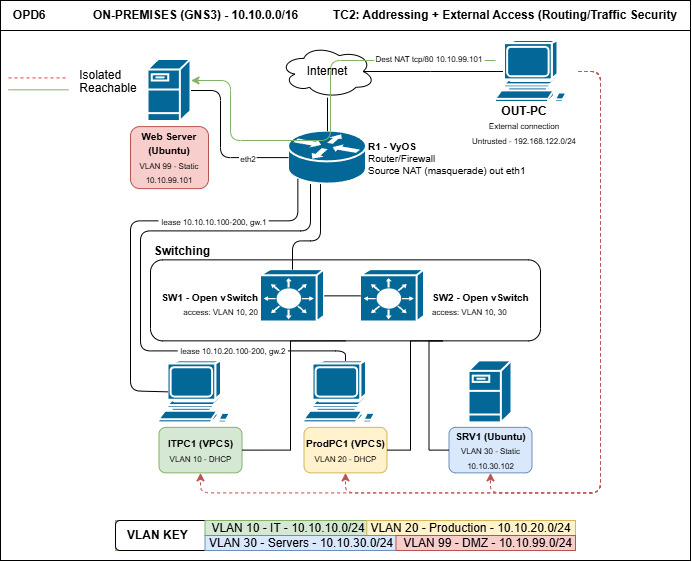

The diagram above was exported from draw.io. Its source (the exported page's mxGraphModel, read from the mxfile embedded in the PNG):
<mxGraphModel dx="1414" dy="743" grid="1" gridSize="10" guides="1" tooltips="1" connect="1" arrows="1" fold="1" page="1" pageScale="1" pageWidth="850" pageHeight="1100" math="0" shadow="0">
  <root>
    <mxCell id="JNakY_uAWSenfz7KaoiF-0" />
    <mxCell id="JNakY_uAWSenfz7KaoiF-1" parent="JNakY_uAWSenfz7KaoiF-0" />
    <mxCell id="JNakY_uAWSenfz7KaoiF-2" parent="JNakY_uAWSenfz7KaoiF-1" style="rounded=0;whiteSpace=wrap;html=1;movable=0;resizable=0;rotatable=0;deletable=0;editable=0;locked=1;connectable=0;" value="" vertex="1">
      <mxGeometry height="560" width="690" x="90" y="130" as="geometry" />
    </mxCell>
    <mxCell id="JNakY_uAWSenfz7KaoiF-6" parent="JNakY_uAWSenfz7KaoiF-1" style="sketch=0;html=1;pointerEvents=1;dashed=0;fillColor=#036897;strokeColor=#ffffff;strokeWidth=2;verticalLabelPosition=bottom;verticalAlign=top;align=center;outlineConnect=0;shape=mxgraph.cisco.computers_and_peripherals.workstation;" value="" vertex="1">
      <mxGeometry height="62" width="83" x="393.5" y="490.36" as="geometry" />
    </mxCell>
    <mxCell id="JNakY_uAWSenfz7KaoiF-7" parent="JNakY_uAWSenfz7KaoiF-1" style="sketch=0;html=1;pointerEvents=1;dashed=0;fillColor=#036897;strokeColor=#ffffff;strokeWidth=2;verticalLabelPosition=bottom;verticalAlign=top;align=center;outlineConnect=0;shape=mxgraph.cisco.computers_and_peripherals.workstation;" value="" vertex="1">
      <mxGeometry height="62" width="83" x="248.5" y="490.36" as="geometry" />
    </mxCell>
    <mxCell id="JNakY_uAWSenfz7KaoiF-8" parent="JNakY_uAWSenfz7KaoiF-1" style="strokeColor=#ffffff;sketch=0;html=1;pointerEvents=1;dashed=0;fillColor=#036897;strokeWidth=2;verticalLabelPosition=bottom;verticalAlign=top;align=center;outlineConnect=0;shape=mxgraph.cisco.servers.fileserver;" value="" vertex="1">
      <mxGeometry height="62" width="43" x="558.5" y="490.36" as="geometry" />
    </mxCell>
    <mxCell id="JNakY_uAWSenfz7KaoiF-9" parent="JNakY_uAWSenfz7KaoiF-1" style="rounded=1;whiteSpace=wrap;html=1;fillColor=#d5e8d4;strokeColor=#82b366;" value="&lt;b&gt;&lt;font style=&quot;font-size: 10px;&quot;&gt;ITPC1 (VPCS)&lt;/font&gt;&lt;/b&gt;&lt;div&gt;&lt;font style=&quot;font-size: 8px;&quot;&gt;VLAN 10 - DHCP&lt;/font&gt;&lt;/div&gt;" vertex="1">
      <mxGeometry height="45.5" width="83" x="248.5" y="556.86" as="geometry" />
    </mxCell>
    <mxCell id="JNakY_uAWSenfz7KaoiF-10" parent="JNakY_uAWSenfz7KaoiF-1" style="rounded=1;whiteSpace=wrap;html=1;fillColor=#fff2cc;strokeColor=#d6b656;" value="&lt;b&gt;&lt;font style=&quot;font-size: 10px;&quot;&gt;ProdPC1 (VPCS)&lt;/font&gt;&lt;/b&gt;&lt;div&gt;&lt;font style=&quot;font-size: 8px;&quot;&gt;VLAN 20 - DHCP&lt;/font&gt;&lt;/div&gt;" vertex="1">
      <mxGeometry height="45.5" width="83" x="393.5" y="556.86" as="geometry" />
    </mxCell>
    <mxCell id="JNakY_uAWSenfz7KaoiF-11" parent="JNakY_uAWSenfz7KaoiF-1" style="rounded=1;whiteSpace=wrap;html=1;fillColor=#dae8fc;strokeColor=#6c8ebf;" value="&lt;b&gt;&lt;font style=&quot;font-size: 10px;&quot;&gt;SRV1 (Ubuntu)&lt;/font&gt;&lt;/b&gt;&lt;div&gt;&lt;font style=&quot;font-size: 8px;&quot;&gt;VLAN 30 - Static&lt;/font&gt;&lt;/div&gt;&lt;div&gt;&lt;font style=&quot;font-size: 8px;&quot;&gt;10.10.30.102&lt;/font&gt;&lt;/div&gt;" vertex="1">
      <mxGeometry height="45.5" width="83" x="538.5" y="556.86" as="geometry" />
    </mxCell>
    <mxCell id="JNakY_uAWSenfz7KaoiF-13" connectable="0" parent="JNakY_uAWSenfz7KaoiF-1" style="group;fillColor=#d5e8d4;strokeColor=#82b366;" value="" vertex="1">
      <mxGeometry height="30" width="460" x="205" y="650" as="geometry" />
    </mxCell>
    <mxCell id="JNakY_uAWSenfz7KaoiF-14" parent="JNakY_uAWSenfz7KaoiF-13" style="rounded=1;whiteSpace=wrap;html=1;align=left;movable=1;resizable=1;rotatable=1;deletable=1;editable=1;locked=0;connectable=1;" value="&lt;b&gt;&amp;nbsp; &amp;nbsp;VLAN KEY&amp;nbsp;&lt;/b&gt;" vertex="1">
      <mxGeometry height="30" width="460" as="geometry" />
    </mxCell>
    <mxCell id="JNakY_uAWSenfz7KaoiF-15" parent="JNakY_uAWSenfz7KaoiF-13" style="rounded=0;whiteSpace=wrap;html=1;fillColor=#d5e8d4;strokeColor=#82b366;" value="VLAN 10 - IT - 10.10.10.0/24" vertex="1">
      <mxGeometry height="15" width="165.5" x="89.5" as="geometry" />
    </mxCell>
    <mxCell id="JNakY_uAWSenfz7KaoiF-16" parent="JNakY_uAWSenfz7KaoiF-13" style="rounded=0;whiteSpace=wrap;html=1;fillColor=#fff2cc;strokeColor=#d6b656;" value="VLAN 20 - Production - 10.10.20.0/24" vertex="1">
      <mxGeometry height="15" width="208.75" x="251.25" as="geometry" />
    </mxCell>
    <mxCell id="JNakY_uAWSenfz7KaoiF-17" parent="JNakY_uAWSenfz7KaoiF-13" style="rounded=0;whiteSpace=wrap;html=1;fillColor=#dae8fc;strokeColor=#6c8ebf;" value="VLAN 30 - Servers - 10.10.30.0/24" vertex="1">
      <mxGeometry height="15" width="192" x="89.5" y="15" as="geometry" />
    </mxCell>
    <mxCell id="JNakY_uAWSenfz7KaoiF-18" parent="JNakY_uAWSenfz7KaoiF-13" style="rounded=0;whiteSpace=wrap;html=1;fillColor=#f8cecc;strokeColor=#b85450;" value="&amp;nbsp;VLAN 99 - DMZ - 10.10.99.0/24" vertex="1">
      <mxGeometry height="15" width="179.5" x="280.5" y="15" as="geometry" />
    </mxCell>
    <mxCell id="JNakY_uAWSenfz7KaoiF-19" parent="JNakY_uAWSenfz7KaoiF-1" style="rounded=0;whiteSpace=wrap;html=1;align=center;" value="&lt;div style=&quot;&quot;&gt;&lt;b style=&quot;background-color: transparent; color: light-dark(rgb(0, 0, 0), rgb(255, 255, 255));&quot;&gt;OPD6&amp;nbsp; &amp;nbsp; &amp;nbsp;&amp;nbsp;&lt;span style=&quot;white-space: pre;&quot;&gt;&#09;&lt;/span&gt;ON-PREMISES (GNS3) - 10.10.0.0/16&lt;span style=&quot;white-space: pre;&quot;&gt;&#09;&lt;span style=&quot;white-space: pre;&quot;&gt;&#09;&lt;/span&gt;  &lt;/span&gt;TC3: Inter-VLAN Reachability (allow + deny)&lt;/b&gt;&lt;/div&gt;" vertex="1">
      <mxGeometry height="30" width="690" x="90" y="130" as="geometry" />
    </mxCell>
    <mxCell id="JNakY_uAWSenfz7KaoiF-22" parent="JNakY_uAWSenfz7KaoiF-1" style="text;whiteSpace=wrap;html=1;align=left;fontSize=10;" value="&lt;div&gt;&lt;b&gt;R1 - VyOS&lt;/b&gt;&lt;/div&gt;&lt;div&gt;Router/Firewall&lt;/div&gt;&lt;div&gt;Source NAT (masquerade) out eth1&lt;/div&gt;" vertex="1">
      <mxGeometry height="45.5" width="172" x="456" y="264.36" as="geometry" />
    </mxCell>
    <mxCell id="JNakY_uAWSenfz7KaoiF-30" connectable="0" parent="JNakY_uAWSenfz7KaoiF-1" style="group" value="" vertex="1">
      <mxGeometry height="90" width="410" x="230" y="380.36" as="geometry" />
    </mxCell>
    <mxCell id="JNakY_uAWSenfz7KaoiF-31" parent="JNakY_uAWSenfz7KaoiF-30" style="rounded=1;whiteSpace=wrap;html=1;" value="" vertex="1">
      <mxGeometry height="81" width="390" x="10" y="9" as="geometry" />
    </mxCell>
    <mxCell id="JNakY_uAWSenfz7KaoiF-32" parent="JNakY_uAWSenfz7KaoiF-30" style="strokeColor=#ffffff;sketch=0;html=1;pointerEvents=1;dashed=0;fillColor=#036897;strokeWidth=2;verticalLabelPosition=bottom;verticalAlign=top;align=center;outlineConnect=0;shape=mxgraph.cisco.switches.layer_3_switch;" value="" vertex="1">
      <mxGeometry height="52.36363636363636" width="64" x="120" y="18.81818181818182" as="geometry" />
    </mxCell>
    <mxCell id="JNakY_uAWSenfz7KaoiF-33" parent="JNakY_uAWSenfz7KaoiF-30" style="strokeColor=#ffffff;sketch=0;html=1;pointerEvents=1;dashed=0;fillColor=#036897;strokeWidth=2;verticalLabelPosition=bottom;verticalAlign=top;align=center;outlineConnect=0;shape=mxgraph.cisco.switches.layer_3_switch;" value="" vertex="1">
      <mxGeometry height="52.36363636363636" width="64" x="220" y="18.81818181818182" as="geometry" />
    </mxCell>
    <mxCell id="JNakY_uAWSenfz7KaoiF-34" parent="JNakY_uAWSenfz7KaoiF-30" style="text;whiteSpace=wrap;html=1;align=right;" value="&lt;div style=&quot;&quot;&gt;&lt;span style=&quot;color: light-dark(rgb(0, 0, 0), rgb(255, 255, 255)); background-color: rgb(255, 255, 255);&quot;&gt;&lt;font style=&quot;font-size: 10px;&quot;&gt;&lt;b style=&quot;&quot;&gt;SW1 - Open vSwitch&lt;/b&gt;&lt;/font&gt;&lt;/span&gt;&lt;/div&gt;&lt;div style=&quot;&quot;&gt;&lt;span style=&quot;color: light-dark(rgb(0, 0, 0), rgb(255, 255, 255)); background-color: rgb(255, 255, 255);&quot;&gt;&lt;font style=&quot;font-size: 8px;&quot;&gt;access: VLAN 10, 20&lt;/font&gt;&lt;/span&gt;&lt;/div&gt;" vertex="1">
      <mxGeometry height="24.545454545454547" width="120" y="32.72727272727273" as="geometry" />
    </mxCell>
    <mxCell id="JNakY_uAWSenfz7KaoiF-35" parent="JNakY_uAWSenfz7KaoiF-30" style="text;whiteSpace=wrap;html=1;align=left;" value="&lt;div style=&quot;&quot;&gt;&lt;span style=&quot;color: light-dark(rgb(0, 0, 0), rgb(255, 255, 255)); background-color: rgb(255, 255, 255);&quot;&gt;&lt;font style=&quot;font-size: 10px;&quot;&gt;&lt;b style=&quot;&quot;&gt;SW2 - Open vSwitch&lt;/b&gt;&lt;/font&gt;&lt;/span&gt;&lt;/div&gt;&lt;div style=&quot;&quot;&gt;&lt;span style=&quot;color: light-dark(rgb(0, 0, 0), rgb(255, 255, 255)); background-color: rgb(255, 255, 255);&quot;&gt;&lt;font style=&quot;font-size: 8px;&quot;&gt;access: VLAN 10, 30&lt;/font&gt;&lt;/span&gt;&lt;/div&gt;" vertex="1">
      <mxGeometry height="24.545454545454547" width="120" x="290" y="32.72727272727273" as="geometry" />
    </mxCell>
    <mxCell id="FPbtIrhTVSodzf99nosd-4" edge="1" parent="JNakY_uAWSenfz7KaoiF-30" source="JNakY_uAWSenfz7KaoiF-32" style="edgeStyle=none;curved=1;rounded=0;orthogonalLoop=1;jettySize=auto;html=1;entryX=0;entryY=0.5;entryDx=0;entryDy=0;entryPerimeter=0;fontSize=12;startSize=8;endSize=8;endArrow=none;endFill=0;" target="JNakY_uAWSenfz7KaoiF-33">
      <mxGeometry relative="1" as="geometry" />
    </mxCell>
    <mxCell id="ZyfLG0E3vcKLwA9wf_t0-2" parent="JNakY_uAWSenfz7KaoiF-30" style="text;whiteSpace=wrap;html=1;align=center;verticalAlign=middle;" value="&lt;div style=&quot;&quot;&gt;&lt;b&gt;Switching&lt;/b&gt;&lt;/div&gt;" vertex="1">
      <mxGeometry height="17.5" width="64" x="10" y="-8.5" as="geometry" />
    </mxCell>
    <mxCell id="JNakY_uAWSenfz7KaoiF-36" parent="JNakY_uAWSenfz7KaoiF-1" style="strokeColor=#ffffff;sketch=0;html=1;pointerEvents=1;dashed=0;fillColor=#036897;strokeWidth=2;verticalLabelPosition=bottom;verticalAlign=top;align=center;outlineConnect=0;shape=mxgraph.cisco.routers.router;" value="" vertex="1">
      <mxGeometry height="53" width="78" x="378" y="260.61" as="geometry" />
    </mxCell>
    <mxCell id="oArLGfCwz7u5Sr1qM4VR-0" parent="JNakY_uAWSenfz7KaoiF-1" style="rounded=0;whiteSpace=wrap;html=1;align=center;" value="&lt;div style=&quot;&quot;&gt;&lt;b style=&quot;background-color: transparent; color: light-dark(rgb(0, 0, 0), rgb(255, 255, 255));&quot;&gt;OPD6&lt;span style=&quot;white-space: pre;&quot;&gt;&#09;&lt;/span&gt;&lt;span style=&quot;white-space: pre;&quot;&gt;&#09;&lt;/span&gt;ON-PREMISES (GNS3) - 10.10.0.0/16&lt;span style=&quot;white-space: pre;&quot;&gt;&#09;&lt;/span&gt;&lt;span style=&quot;white-space: pre;&quot;&gt;&#09;&lt;/span&gt;TC2: Addressing + External Access (Routing/Traffic Security&lt;/b&gt;&lt;/div&gt;" vertex="1">
      <mxGeometry height="30" width="690" x="90" y="130" as="geometry" />
    </mxCell>
    <mxCell id="FPbtIrhTVSodzf99nosd-0" parent="JNakY_uAWSenfz7KaoiF-1" style="strokeColor=#ffffff;sketch=0;html=1;pointerEvents=1;dashed=0;fillColor=#036897;strokeWidth=2;verticalLabelPosition=bottom;verticalAlign=top;align=center;outlineConnect=0;shape=mxgraph.cisco.servers.fileserver;" value="" vertex="1">
      <mxGeometry height="62" width="43" x="237.5" y="189" as="geometry" />
    </mxCell>
    <mxCell id="FPbtIrhTVSodzf99nosd-1" parent="JNakY_uAWSenfz7KaoiF-1" style="rounded=1;whiteSpace=wrap;html=1;fillColor=#f8cecc;strokeColor=#b85450;" value="&lt;b&gt;&lt;font style=&quot;font-size: 10px;&quot;&gt;Web Server&lt;/font&gt;&lt;/b&gt;&lt;div&gt;&lt;b&gt;&lt;font style=&quot;font-size: 10px;&quot;&gt;(Ubuntu)&lt;/font&gt;&lt;/b&gt;&lt;div&gt;&lt;font style=&quot;font-size: 8px;&quot;&gt;VLAN 99 - Static&lt;/font&gt;&lt;/div&gt;&lt;div&gt;&lt;font style=&quot;font-size: 8px;&quot;&gt;10.10.99.101&lt;/font&gt;&lt;/div&gt;&lt;/div&gt;" vertex="1">
      <mxGeometry height="62" width="78" x="220" y="256.11" as="geometry" />
    </mxCell>
    <mxCell id="FPbtIrhTVSodzf99nosd-3" edge="1" parent="JNakY_uAWSenfz7KaoiF-1" source="JNakY_uAWSenfz7KaoiF-36" style="edgeStyle=none;curved=0;rounded=1;orthogonalLoop=1;jettySize=auto;html=1;exitX=0.12;exitY=0.9;exitDx=0;exitDy=0;exitPerimeter=0;entryX=0.11;entryY=0.5;entryDx=0;entryDy=0;entryPerimeter=0;fontSize=12;startSize=8;endSize=8;endArrow=none;endFill=0;" target="JNakY_uAWSenfz7KaoiF-7">
      <mxGeometry relative="1" as="geometry">
        <Array as="points">
          <mxPoint x="387.36" y="350.36" />
          <mxPoint x="220" y="350.36" />
          <mxPoint x="220" y="520.36" />
        </Array>
      </mxGeometry>
    </mxCell>
    <mxCell id="Q7-LdYF3S7Zw0I68d98l-0" parent="JNakY_uAWSenfz7KaoiF-1" style="ellipse;shape=cloud;whiteSpace=wrap;html=1;" value="" vertex="1">
      <mxGeometry height="52.36" width="94.75" x="369.63" y="174.82" as="geometry" />
    </mxCell>
    <mxCell id="Q7-LdYF3S7Zw0I68d98l-2" edge="1" parent="JNakY_uAWSenfz7KaoiF-1" source="FPbtIrhTVSodzf99nosd-0" style="edgeStyle=orthogonalEdgeStyle;rounded=1;orthogonalLoop=1;jettySize=auto;html=1;exitX=1;exitY=0.5;exitDx=0;exitDy=0;exitPerimeter=0;entryX=0;entryY=0.5;entryDx=0;entryDy=0;entryPerimeter=0;endArrow=none;endFill=0;curved=0;" target="JNakY_uAWSenfz7KaoiF-36">
      <mxGeometry relative="1" as="geometry">
        <Array as="points">
          <mxPoint x="310" y="220" />
          <mxPoint x="310" y="287.08" />
        </Array>
      </mxGeometry>
    </mxCell>
    <mxCell id="Q7-LdYF3S7Zw0I68d98l-4" edge="1" parent="JNakY_uAWSenfz7KaoiF-1" source="JNakY_uAWSenfz7KaoiF-36" style="edgeStyle=orthogonalEdgeStyle;rounded=1;orthogonalLoop=1;jettySize=auto;html=1;entryX=0.5;entryY=0;entryDx=0;entryDy=0;entryPerimeter=0;curved=0;endArrow=none;endFill=0;" target="JNakY_uAWSenfz7KaoiF-6">
      <mxGeometry relative="1" as="geometry">
        <Array as="points">
          <mxPoint x="400" y="360.39" />
          <mxPoint x="230" y="360.39" />
          <mxPoint x="230" y="480.39" />
          <mxPoint x="435.03" y="480.39" />
        </Array>
      </mxGeometry>
    </mxCell>
    <mxCell id="Q7-LdYF3S7Zw0I68d98l-5" parent="JNakY_uAWSenfz7KaoiF-1" style="rounded=1;whiteSpace=wrap;html=1;strokeColor=none;fillColor=#FFFFFF;" value="&lt;span style=&quot;font-size: 8px;&quot;&gt;lease 10.10.20.100-200, gw.2&lt;/span&gt;" vertex="1">
      <mxGeometry height="5.5" width="110.25" x="267.75" y="477.36" as="geometry" />
    </mxCell>
    <mxCell id="Q7-LdYF3S7Zw0I68d98l-9" parent="JNakY_uAWSenfz7KaoiF-1" style="rounded=1;whiteSpace=wrap;html=1;strokeColor=none;" value="&lt;span style=&quot;font-size: 8px;&quot;&gt;lease 10.10.10.100-200, gw.1&lt;/span&gt;" vertex="1">
      <mxGeometry height="5.5" width="110.25" x="248.5" y="347.86" as="geometry" />
    </mxCell>
    <mxCell id="Q7-LdYF3S7Zw0I68d98l-10" edge="1" parent="JNakY_uAWSenfz7KaoiF-1" source="JNakY_uAWSenfz7KaoiF-36" style="edgeStyle=orthogonalEdgeStyle;rounded=1;orthogonalLoop=1;jettySize=auto;html=1;entryX=0.5;entryY=0;entryDx=0;entryDy=0;entryPerimeter=0;curved=0;endArrow=none;endFill=0;" target="JNakY_uAWSenfz7KaoiF-32">
      <mxGeometry relative="1" as="geometry">
        <Array as="points">
          <mxPoint x="410.03" y="370.36" />
          <mxPoint x="382.03" y="370.36" />
        </Array>
      </mxGeometry>
    </mxCell>
    <mxCell id="Q7-LdYF3S7Zw0I68d98l-11" edge="1" parent="JNakY_uAWSenfz7KaoiF-1" source="ZyfLG0E3vcKLwA9wf_t0-0" style="edgeStyle=orthogonalEdgeStyle;rounded=0;orthogonalLoop=1;jettySize=auto;html=1;exitX=0.11;exitY=0.5;exitDx=0;exitDy=0;exitPerimeter=0;entryX=0.875;entryY=0.5;entryDx=0;entryDy=0;entryPerimeter=0;endArrow=none;endFill=0;" target="Q7-LdYF3S7Zw0I68d98l-0">
      <mxGeometry relative="1" as="geometry">
        <Array as="points">
          <mxPoint x="520" y="200.03" />
          <mxPoint x="452.51" y="200.03" />
        </Array>
      </mxGeometry>
    </mxCell>
    <mxCell id="Q7-LdYF3S7Zw0I68d98l-12" edge="1" parent="JNakY_uAWSenfz7KaoiF-1" source="Q7-LdYF3S7Zw0I68d98l-0" style="edgeStyle=orthogonalEdgeStyle;rounded=0;orthogonalLoop=1;jettySize=auto;html=1;entryX=0.5;entryY=0;entryDx=0;entryDy=0;entryPerimeter=0;endArrow=none;endFill=0;" target="JNakY_uAWSenfz7KaoiF-36">
      <mxGeometry relative="1" as="geometry" />
    </mxCell>
    <mxCell id="Q7-LdYF3S7Zw0I68d98l-13" edge="1" parent="JNakY_uAWSenfz7KaoiF-1" source="ZyfLG0E3vcKLwA9wf_t0-0" style="edgeStyle=orthogonalEdgeStyle;rounded=1;orthogonalLoop=1;jettySize=auto;html=1;entryX=0.5;entryY=1;entryDx=0;entryDy=0;fillColor=#f8cecc;strokeColor=#b85450;dashed=1;curved=0;" target="JNakY_uAWSenfz7KaoiF-11">
      <mxGeometry relative="1" as="geometry">
        <Array as="points">
          <mxPoint x="690" y="201" />
          <mxPoint x="690" y="622.42" />
          <mxPoint x="580" y="622.42" />
        </Array>
      </mxGeometry>
    </mxCell>
    <mxCell id="Q7-LdYF3S7Zw0I68d98l-14" edge="1" parent="JNakY_uAWSenfz7KaoiF-1" source="ZyfLG0E3vcKLwA9wf_t0-0" style="edgeStyle=orthogonalEdgeStyle;rounded=1;orthogonalLoop=1;jettySize=auto;html=1;entryX=0.5;entryY=1;entryDx=0;entryDy=0;fillColor=#f8cecc;strokeColor=#b85450;dashed=1;curved=0;" target="JNakY_uAWSenfz7KaoiF-10">
      <mxGeometry relative="1" as="geometry">
        <Array as="points">
          <mxPoint x="690" y="201" />
          <mxPoint x="690" y="622.42" />
          <mxPoint x="435" y="622.42" />
        </Array>
      </mxGeometry>
    </mxCell>
    <mxCell id="Q7-LdYF3S7Zw0I68d98l-15" edge="1" parent="JNakY_uAWSenfz7KaoiF-1" source="ZyfLG0E3vcKLwA9wf_t0-0" style="edgeStyle=orthogonalEdgeStyle;rounded=1;orthogonalLoop=1;jettySize=auto;html=1;entryX=0.5;entryY=1;entryDx=0;entryDy=0;fillColor=#f8cecc;strokeColor=#b85450;dashed=1;curved=0;" target="JNakY_uAWSenfz7KaoiF-9">
      <mxGeometry relative="1" as="geometry">
        <Array as="points">
          <mxPoint x="690" y="201" />
          <mxPoint x="690" y="622.42" />
          <mxPoint x="290" y="622.42" />
        </Array>
      </mxGeometry>
    </mxCell>
    <mxCell id="Q7-LdYF3S7Zw0I68d98l-16" edge="1" parent="JNakY_uAWSenfz7KaoiF-1" source="ZyfLG0E3vcKLwA9wf_t0-0" style="edgeStyle=orthogonalEdgeStyle;rounded=1;orthogonalLoop=1;jettySize=auto;html=1;fillColor=#d5e8d4;strokeColor=#82b366;curved=0;">
      <mxGeometry relative="1" as="geometry">
        <Array as="points">
          <mxPoint x="420" y="190" />
          <mxPoint x="420" y="270" />
          <mxPoint x="320" y="270" />
          <mxPoint x="320" y="210" />
        </Array>
        <mxPoint x="280.5" y="210" as="targetPoint" />
      </mxGeometry>
    </mxCell>
    <mxCell id="Q7-LdYF3S7Zw0I68d98l-17" parent="JNakY_uAWSenfz7KaoiF-1" style="rounded=1;whiteSpace=wrap;html=1;strokeColor=none;" value="&lt;span style=&quot;font-size: 8px;&quot;&gt;eth2&lt;/span&gt;" vertex="1">
      <mxGeometry height="5.5" width="17.62" x="329" y="284.75" as="geometry" />
    </mxCell>
    <mxCell id="Q7-LdYF3S7Zw0I68d98l-20" parent="JNakY_uAWSenfz7KaoiF-1" style="rounded=1;whiteSpace=wrap;html=1;strokeColor=none;verticalAlign=middle;" value="&lt;span style=&quot;font-size: 8px;&quot;&gt;Dest NAT tcp/80 10.10.99.101&lt;/span&gt;" vertex="1">
      <mxGeometry height="10.68" width="110.25" x="464.38" y="183" as="geometry" />
    </mxCell>
    <mxCell id="Q7-LdYF3S7Zw0I68d98l-26" connectable="0" parent="JNakY_uAWSenfz7KaoiF-1" style="group" value="" vertex="1">
      <mxGeometry height="107.5" width="110.25" x="558.5" y="170" as="geometry" />
    </mxCell>
    <mxCell id="ZyfLG0E3vcKLwA9wf_t0-0" parent="Q7-LdYF3S7Zw0I68d98l-26" style="sketch=0;html=1;pointerEvents=1;dashed=0;fillColor=#036897;strokeColor=#ffffff;strokeWidth=2;verticalLabelPosition=bottom;verticalAlign=top;align=center;outlineConnect=0;shape=mxgraph.cisco.computers_and_peripherals.workstation;" value="" vertex="1">
      <mxGeometry height="62" width="83" x="26.50999999999999" as="geometry" />
    </mxCell>
    <mxCell id="Y2M9t51aHOIVW2fNcGt_-0" parent="Q7-LdYF3S7Zw0I68d98l-26" style="text;whiteSpace=wrap;html=1;align=center;verticalAlign=middle;" value="&lt;div style=&quot;&quot;&gt;&lt;b&gt;OUT-PC&lt;/b&gt;&lt;/div&gt;&lt;div style=&quot;&quot;&gt;&lt;font style=&quot;font-size: 8px;&quot;&gt;External connection&lt;/font&gt;&lt;/div&gt;&lt;div style=&quot;&quot;&gt;&lt;font style=&quot;font-size: 8px;&quot;&gt;Untrusted - 192.168.122.0/24&lt;/font&gt;&lt;/div&gt;" vertex="1">
      <mxGeometry height="45.5" width="110.25" y="62" as="geometry" />
    </mxCell>
    <mxCell id="Q7-LdYF3S7Zw0I68d98l-27" edge="1" parent="JNakY_uAWSenfz7KaoiF-1" source="JNakY_uAWSenfz7KaoiF-31" style="edgeStyle=orthogonalEdgeStyle;rounded=0;orthogonalLoop=1;jettySize=auto;html=1;exitX=0.75;exitY=1;exitDx=0;exitDy=0;entryX=0;entryY=0.5;entryDx=0;entryDy=0;endArrow=none;endFill=0;" target="JNakY_uAWSenfz7KaoiF-11">
      <mxGeometry relative="1" as="geometry">
        <Array as="points">
          <mxPoint x="518.52" y="470.41" />
          <mxPoint x="518.52" y="579.59" />
        </Array>
      </mxGeometry>
    </mxCell>
    <mxCell id="Q7-LdYF3S7Zw0I68d98l-28" edge="1" parent="JNakY_uAWSenfz7KaoiF-1" source="JNakY_uAWSenfz7KaoiF-31" style="edgeStyle=orthogonalEdgeStyle;rounded=0;orthogonalLoop=1;jettySize=auto;html=1;exitX=0.75;exitY=1;exitDx=0;exitDy=0;entryX=1;entryY=0.5;entryDx=0;entryDy=0;endArrow=none;endFill=0;" target="JNakY_uAWSenfz7KaoiF-10">
      <mxGeometry relative="1" as="geometry">
        <Array as="points">
          <mxPoint x="500.03" y="470.41" />
          <mxPoint x="500.03" y="579.59" />
        </Array>
      </mxGeometry>
    </mxCell>
    <mxCell id="Q7-LdYF3S7Zw0I68d98l-29" edge="1" parent="JNakY_uAWSenfz7KaoiF-1" source="JNakY_uAWSenfz7KaoiF-31" style="edgeStyle=orthogonalEdgeStyle;rounded=0;orthogonalLoop=1;jettySize=auto;html=1;exitX=0.5;exitY=1;exitDx=0;exitDy=0;entryX=1;entryY=0.5;entryDx=0;entryDy=0;endArrow=none;endFill=0;" target="JNakY_uAWSenfz7KaoiF-9">
      <mxGeometry relative="1" as="geometry">
        <Array as="points">
          <mxPoint x="380.03" y="470.41" />
          <mxPoint x="380.03" y="579.59" />
        </Array>
      </mxGeometry>
    </mxCell>
    <mxCell id="BdsgzUXOVPCts-yt9EPn-0" edge="1" parent="JNakY_uAWSenfz7KaoiF-1" style="endArrow=none;html=1;rounded=0;strokeColor=#82b366;fillColor=#d5e8d4;" value="">
      <mxGeometry height="50" relative="1" width="50" as="geometry">
        <mxPoint x="98" y="219.32" as="sourcePoint" />
        <mxPoint x="158" y="219.32" as="targetPoint" />
      </mxGeometry>
    </mxCell>
    <mxCell id="BdsgzUXOVPCts-yt9EPn-1" edge="1" parent="JNakY_uAWSenfz7KaoiF-1" style="endArrow=none;html=1;rounded=0;strokeColor=#FF3333;dashed=1;" value="">
      <mxGeometry height="50" relative="1" width="50" as="geometry">
        <mxPoint x="98" y="207.40999999999997" as="sourcePoint" />
        <mxPoint x="157.5" y="207.41000000000003" as="targetPoint" />
      </mxGeometry>
    </mxCell>
    <mxCell id="BdsgzUXOVPCts-yt9EPn-2" parent="JNakY_uAWSenfz7KaoiF-1" style="rounded=0;whiteSpace=wrap;html=1;dashed=1;dashPattern=0 0 0 0;opacity=0;" value="&amp;nbsp;Isolated" vertex="1">
      <mxGeometry height="10" width="43" x="167" y="199.68" as="geometry" />
    </mxCell>
    <mxCell id="BdsgzUXOVPCts-yt9EPn-3" parent="JNakY_uAWSenfz7KaoiF-1" style="rounded=0;whiteSpace=wrap;html=1;dashed=1;dashPattern=0 0 0 0;opacity=0;" value="Reachable" vertex="1">
      <mxGeometry height="17.5" width="64" x="166" y="209.68" as="geometry" />
    </mxCell>
    <mxCell id="SnRvFvTLmLou2C9SOD7K-0" parent="JNakY_uAWSenfz7KaoiF-1" style="rounded=0;whiteSpace=wrap;html=1;dashed=1;dashPattern=0 0 0 0;opacity=0;fontSize=12;" value="Internet" vertex="1">
      <mxGeometry height="17.75" width="78" x="378.01" y="192.13" as="geometry" />
    </mxCell>
  </root>
</mxGraphModel>